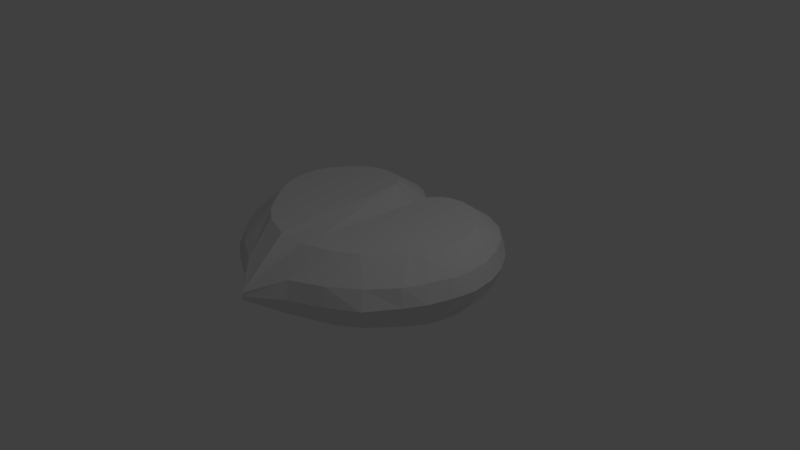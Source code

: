 # Source: health.blend  (saved by Blender 2.79.0; exported with 4.5.12 LTS)
import bpy
from mathutils import Matrix  # noqa: F401  (used for matrix-valued properties, if any)

bpy.ops.wm.read_factory_settings(use_empty=True)
scene = bpy.context.scene
scene.name = 'Scene'

# ---- collections
col_collection_1 = bpy.data.collections.new('Collection 1'); scene.collection.children.link(col_collection_1)

# ---- world
world_world = bpy.data.worlds.new('World'); scene.world = world_world
world_world.color = (0.05088, 0.05088, 0.05088)
world_world.use_sun_shadow = False
world_world.sun_shadow_jitter_overblur = 0.0
world_world.cycles.sampling_method = 'MANUAL'

# ---- cameras
cam_camera = bpy.data.cameras.new('Camera')
cam_camera.clip_end = 100.0
cam_camera.lens = 35.0
cam_camera.sensor_width = 32.0
cam_camera.sensor_height = 18.0
cam_camera.ortho_scale = 7.314
cam_camera.dof.focus_distance = 0.0
cam_camera.dof.aperture_fstop = 128.0

# ---- lights
light_lamp = bpy.data.lights.new('Lamp', 'POINT')
light_lamp.transmission_factor = 0.0
light_lamp.cutoff_distance = 30.0
light_lamp.energy = 100.0
light_lamp.shadow_buffer_clip_start = 1.001
light_lamp.shadow_soft_size = 0.1
light_lamp.shadow_maximum_resolution = 0.006
light_lamp.use_absolute_resolution = True

# ---- meshes
me_cube_001 = bpy.data.meshes.new('Cube.001')
me_cube_001.from_pydata([(-1.124, 1.192, -0.5108), (-0.7594, 1.19, -0.5108), (-0.5359, 0.9901, -0.5108), (-0.2277, 1.277, 0.00289), (-0.5401, 1.646, 0.002838), (-1.102, 1.688, 0.002838), (-1.7, 1.237, 0.002838), (-1.994, 0.647, 0.002838), (-1.978, 7.873e-08, 0.002838), (-1.724, -0.6061, 0.002838), (-1.065, -1.257, 0.002838), (-1.105, -0.7056, -0.5108), (-1.479, -0.2611, -0.5108), (-1.657, 0.1258, -0.5108), (-1.675, 0.4979, -0.5108), (-1.502, 0.8896, -0.5108), (-0.4193, -1.036, -0.5108), (-0.2303, -1.792, 0.002838), (-0.6648, -1.463, 0.002838), (-0.928, 1.219, -0.5108), (-0.6261, 1.111, -0.5108), (-0.3505, 1.508, 0.002838), (-0.8034, 1.723, 0.002838), (-0.2303, 1.067, -0.2335), (-0.5908, 1.552, -0.2335), (-1.088, 1.59, -0.2335), (-0.8371, -0.899, -0.5108), (-1.879, 0.9539, 0.002838), (-2.034, 0.2987, 0.002838), (-1.872, -0.332, 0.002838), (-1.428, -1.016, 0.002838), (-0.2303, -0.2578, 0.002838), (-1.3, -0.4802, -0.5108), (-1.585, -0.07986, -0.5108), (-1.687, 0.302, -0.5108), (-1.607, 0.7047, -0.5108), (-1.643, 1.199, -0.2335), (-1.919, 0.6028, -0.2335), (-1.904, 0.01965, -0.2335), (-1.667, -0.5703, -0.2335), (-1.029, -1.192, -0.2335), (-1.32, 1.078, -0.5108), (-1.434, 1.515, 0.002838), (-0.2303, -1.792, -0.04593), (-1.397, -0.9031, -0.2335), (-1.793, -0.2904, -0.2335), (-1.946, 0.314, -0.2335), (-1.813, 0.9163, -0.2335), (-1.412, 1.432, -0.2335), (-0.2303, -0.2578, -0.2335), (-0.8034, 1.623, -0.2335), (-0.38, 1.387, -0.2335), (-0.626, -1.401, -0.2335), (0.658, 1.192, -0.5108), (0.2936, 1.19, -0.5108), (0.07004, 0.9901, -0.5108), (-0.2381, 1.277, 0.00289), (0.07423, 1.646, 0.002838), (0.6362, 1.688, 0.002838), (1.234, 1.237, 0.002838), (1.528, 0.647, 0.002838), (1.512, -1.847e-07, 0.002838), (1.258, -0.6061, 0.002838), (0.5991, -1.257, 0.002838), (0.639, -0.7056, -0.5108), (1.013, -0.2611, -0.5108), (1.191, 0.1258, -0.5108), (1.209, 0.4979, -0.5108), (1.036, 0.8896, -0.5108), (-0.04655, -1.036, -0.5108), (-0.2356, -1.792, 0.002838), (0.1989, -1.463, 0.002838), (0.4621, 1.219, -0.5108), (0.1603, 1.111, -0.5108), (-0.1154, 1.508, 0.002838), (0.3375, 1.723, 0.002838), (-0.2356, 1.067, -0.2335), (0.125, 1.552, -0.2335), (0.6222, 1.59, -0.2335), (0.3712, -0.899, -0.5108), (1.413, 0.9539, 0.002838), (1.568, 0.2987, 0.002838), (1.406, -0.332, 0.002838), (0.9853, -1.016, 0.002838), (-0.2356, -0.2578, 0.002838), (0.8345, -0.4802, -0.5108), (1.119, -0.07986, -0.5108), (1.221, 0.302, -0.5108), (1.141, 0.7047, -0.5108), (1.177, 1.199, -0.2335), (1.453, 0.6028, -0.2335), (1.438, 0.01964, -0.2335), (1.201, -0.5703, -0.2335), (0.5636, -1.192, -0.2335), (0.8538, 1.078, -0.5108), (0.9684, 1.515, 0.002838), (-0.2356, -1.792, -0.04593), (0.9312, -0.9031, -0.2335), (1.327, -0.2904, -0.2335), (1.48, 0.314, -0.2335), (1.347, 0.9163, -0.2335), (0.946, 1.432, -0.2335), (-0.2356, -0.2578, -0.2335), (0.3375, 1.623, -0.2335), (-0.08588, 1.387, -0.2335), (0.1601, -1.401, -0.2335), (-1.124, 1.192, 0.5108), (-0.7594, 1.19, 0.5108), (-0.5359, 0.9901, 0.5108), (-0.2277, 1.277, -0.002891), (-0.5401, 1.646, -0.002838), (-1.102, 1.688, -0.002838), (-1.7, 1.237, -0.002838), (-1.994, 0.647, -0.002838), (-1.978, 7.787e-08, -0.002838), (-1.724, -0.6061, -0.002838), (-1.065, -1.257, -0.002838), (-1.105, -0.7056, 0.5108), (-1.479, -0.2611, 0.5108), (-1.657, 0.1258, 0.5108), (-1.675, 0.4979, 0.5108), (-1.502, 0.8896, 0.5108), (-0.4193, -1.036, 0.5108), (-0.2303, -1.792, -0.002838), (-0.6648, -1.463, -0.002838), (-0.928, 1.219, 0.5108), (-0.6261, 1.111, 0.5108), (-0.3505, 1.508, -0.002838), (-0.8034, 1.723, -0.002838), (-0.2303, 1.067, 0.2335), (-0.5908, 1.552, 0.2335), (-1.088, 1.59, 0.2335), (-0.8371, -0.899, 0.5108), (-1.879, 0.9539, -0.002838), (-2.034, 0.2987, -0.002838), (-1.872, -0.332, -0.002838), (-1.428, -0.9959, -0.002838), (-0.2303, -0.2578, -0.002838), (-1.3, -0.4802, 0.5108), (-1.585, -0.07986, 0.5108), (-1.687, 0.302, 0.5108), (-1.607, 0.7047, 0.5108), (-1.643, 1.199, 0.2335), (-1.919, 0.6028, 0.2335), (-1.904, 0.01965, 0.2335), (-1.667, -0.5703, 0.2335), (-1.029, -1.192, 0.2335), (-1.32, 1.078, 0.5108), (-1.434, 1.515, -0.002838), (-0.2303, -1.792, 0.04593), (-1.397, -0.9031, 0.2335), (-1.793, -0.2904, 0.2335), (-1.946, 0.314, 0.2335), (-1.813, 0.9163, 0.2335), (-1.412, 1.432, 0.2335), (-0.2303, -0.2578, 0.2335), (-0.8034, 1.623, 0.2335), (-0.38, 1.387, 0.2335), (-0.626, -1.401, 0.2335), (0.658, 1.192, 0.5108), (0.2936, 1.19, 0.5108), (0.07004, 0.9901, 0.5108), (-0.2381, 1.277, -0.002891), (0.07423, 1.646, -0.002838), (0.6362, 1.688, -0.002839), (1.234, 1.237, -0.002839), (1.528, 0.647, -0.002838), (1.512, -1.856e-07, -0.002838), (1.258, -0.6061, -0.002838), (0.5991, -1.257, -0.002838), (0.639, -0.7056, 0.5108), (1.013, -0.2611, 0.5108), (1.191, 0.1258, 0.5108), (1.209, 0.4979, 0.5108), (1.036, 0.8896, 0.5108), (-0.04655, -1.036, 0.5108), (-0.2356, -1.792, -0.002838), (0.1989, -1.463, -0.002838), (0.4621, 1.219, 0.5108), (0.1603, 1.111, 0.5108), (-0.1154, 1.508, -0.002838), (0.3375, 1.723, -0.002839), (-0.2356, 1.067, 0.2335), (0.125, 1.552, 0.2335), (0.6222, 1.59, 0.2335), (0.3712, -0.899, 0.5108), (1.413, 0.9539, -0.002838), (1.568, 0.2987, -0.002838), (1.406, -0.332, -0.002838), (0.9853, -1.016, -0.002838), (-0.2356, -0.2578, -0.002838), (0.8345, -0.4802, 0.5108), (1.119, -0.07986, 0.5108), (1.221, 0.302, 0.5108), (1.141, 0.7047, 0.5108), (1.177, 1.199, 0.2335), (1.453, 0.6028, 0.2335), (1.438, 0.01964, 0.2335), (1.201, -0.5703, 0.2335), (0.5636, -1.192, 0.2335), (0.8538, 1.078, 0.5108), (0.9684, 1.515, -0.002839), (-0.2356, -1.792, 0.04593), (0.9312, -0.9031, 0.2335), (1.327, -0.2904, 0.2335), (1.48, 0.314, 0.2335), (1.347, 0.9163, 0.2335), (0.946, 1.432, 0.2335), (-0.2356, -0.2578, 0.2335), (0.3375, 1.623, 0.2335), (-0.08588, 1.387, 0.2335), (0.1601, -1.401, 0.2335)], [], [(52, 43, 17, 18), (51, 20, 1, 24), (50, 19, 0, 25), (49, 23, 3, 31), (48, 36, 6, 42), (47, 27, 6, 36), (46, 28, 7, 37), (45, 29, 8, 38), (44, 30, 9, 39), (17, 31, 3, 21, 4, 22, 5, 42, 6, 27, 7, 28, 8, 29, 9, 30, 10, 18), (2, 16, 26, 11, 32, 12, 33, 13, 34, 14, 35, 15, 41, 0, 19, 1, 20), (32, 44, 39, 12), (11, 40, 44, 32), (40, 10, 30, 44), (33, 45, 38, 13), (12, 39, 45, 33), (39, 9, 29, 45), (34, 46, 37, 14), (13, 38, 46, 34), (38, 8, 28, 46), (35, 47, 36, 15), (14, 37, 47, 35), (37, 7, 27, 47), (25, 48, 42, 5), (0, 41, 48, 25), (41, 15, 36, 48), (43, 49, 31, 17), (22, 50, 25, 5), (4, 24, 50, 22), (24, 1, 19, 50), (21, 51, 24, 4), (3, 23, 51, 21), (23, 2, 20, 51), (40, 52, 18, 10), (11, 26, 52, 40), (26, 16, 43, 52), (16, 2, 23, 49, 43), (105, 71, 70, 96), (104, 77, 54, 73), (103, 78, 53, 72), (102, 84, 56, 76), (101, 95, 59, 89), (100, 89, 59, 80), (99, 90, 60, 81), (98, 91, 61, 82), (97, 92, 62, 83), (70, 71, 63, 83, 62, 82, 61, 81, 60, 80, 59, 95, 58, 75, 57, 74, 56, 84), (55, 73, 54, 72, 53, 94, 68, 88, 67, 87, 66, 86, 65, 85, 64, 79, 69), (85, 65, 92, 97), (64, 85, 97, 93), (93, 97, 83, 63), (86, 66, 91, 98), (65, 86, 98, 92), (92, 98, 82, 62), (87, 67, 90, 99), (66, 87, 99, 91), (91, 99, 81, 61), (88, 68, 89, 100), (67, 88, 100, 90), (90, 100, 80, 60), (78, 58, 95, 101), (53, 78, 101, 94), (94, 101, 89, 68), (96, 70, 84, 102), (75, 58, 78, 103), (57, 75, 103, 77), (77, 103, 72, 54), (74, 57, 77, 104), (56, 74, 104, 76), (76, 104, 73, 55), (93, 63, 71, 105), (64, 93, 105, 79), (79, 105, 96, 69), (69, 96, 102, 76, 55), (158, 124, 123, 149), (157, 130, 107, 126), (156, 131, 106, 125), (155, 137, 109, 129), (154, 148, 112, 142), (153, 142, 112, 133), (152, 143, 113, 134), (151, 144, 114, 135), (150, 145, 115, 136), (123, 124, 116, 136, 115, 135, 114, 134, 113, 133, 112, 148, 111, 128, 110, 127, 109, 137), (108, 126, 107, 125, 106, 147, 121, 141, 120, 140, 119, 139, 118, 138, 117, 132, 122), (138, 118, 145, 150), (117, 138, 150, 146), (146, 150, 136, 116), (139, 119, 144, 151), (118, 139, 151, 145), (145, 151, 135, 115), (140, 120, 143, 152), (119, 140, 152, 144), (144, 152, 134, 114), (141, 121, 142, 153), (120, 141, 153, 143), (143, 153, 133, 113), (131, 111, 148, 154), (106, 131, 154, 147), (147, 154, 142, 121), (149, 123, 137, 155), (128, 111, 131, 156), (110, 128, 156, 130), (130, 156, 125, 107), (127, 110, 130, 157), (109, 127, 157, 129), (129, 157, 126, 108), (146, 116, 124, 158), (117, 146, 158, 132), (132, 158, 149, 122), (122, 149, 155, 129, 108), (211, 202, 176, 177), (210, 179, 160, 183), (209, 178, 159, 184), (208, 182, 162, 190), (207, 195, 165, 201), (206, 186, 165, 195), (205, 187, 166, 196), (204, 188, 167, 197), (203, 189, 168, 198), (176, 190, 162, 180, 163, 181, 164, 201, 165, 186, 166, 187, 167, 188, 168, 189, 169, 177), (161, 175, 185, 170, 191, 171, 192, 172, 193, 173, 194, 174, 200, 159, 178, 160, 179), (191, 203, 198, 171), (170, 199, 203, 191), (199, 169, 189, 203), (192, 204, 197, 172), (171, 198, 204, 192), (198, 168, 188, 204), (193, 205, 196, 173), (172, 197, 205, 193), (197, 167, 187, 205), (194, 206, 195, 174), (173, 196, 206, 194), (196, 166, 186, 206), (184, 207, 201, 164), (159, 200, 207, 184), (200, 174, 195, 207), (202, 208, 190, 176), (181, 209, 184, 164), (163, 183, 209, 181), (183, 160, 178, 209), (180, 210, 183, 163), (162, 182, 210, 180), (182, 161, 179, 210), (199, 211, 177, 169), (170, 185, 211, 199), (185, 175, 202, 211), (175, 161, 182, 208, 202)])
me_cube_001.use_remesh_preserve_volume = False
me_cube_001.use_remesh_preserve_attributes = False
me_cube_001.use_mirror_vertex_groups = False
me_cube_001.update()

# ---- objects
ob_cube = bpy.data.objects.new('Cube', me_cube_001)
ob_lamp = bpy.data.objects.new('Lamp', light_lamp)
ob_camera = bpy.data.objects.new('Camera', cam_camera)

# ---- transforms, parenting, visibility, modifiers, constraints
ob_cube.location = (0.0, 0.0, 0.0)
ob_cube.lineart.crease_threshold = 0.0
ob_lamp.location = (4.076, 1.005, 5.904)
ob_lamp.rotation_euler = (0.6503, 0.05522, 1.866)
ob_lamp.lock_rotations_4d = False
ob_lamp.empty_display_type = 'ARROWS'
ob_lamp.color = (0.0, 0.0, 0.0, 0.0)
ob_lamp.lineart.crease_threshold = 0.0
ob_camera.location = (7.481, -6.508, 5.344)
ob_camera.rotation_euler = (1.109, 0.0, 0.8149)
ob_camera.lock_rotations_4d = False
ob_camera.empty_display_type = 'ARROWS'
ob_camera.color = (0.0, 0.0, 0.0, 0.0)
ob_camera.display_type = 'WIRE'
ob_camera.lineart.crease_threshold = 0.0

# ---- collection membership
col_collection_1.objects.link(ob_cube)
col_collection_1.objects.link(ob_lamp)
col_collection_1.objects.link(ob_camera)

# ---- scene / render settings (as saved in the file)
scene.camera = ob_camera
scene.frame_start = 1; scene.frame_end = 250; scene.frame_set(1)
scene.render.engine = 'BLENDER_EEVEE_NEXT'
scene.render.resolution_percentage = 50
scene.render.dither_intensity = 0.0
scene.cycles.use_denoising = False
scene.cycles.samples = 128
scene.cycles.sampling_pattern = 'TABULATED_SOBOL'
scene.cycles.use_adaptive_sampling = False
scene.cycles.use_light_tree = False
scene.cycles.blur_glossy = 0.0
scene.cycles.sample_clamp_indirect = 0.0
scene.view_settings.view_transform = 'Standard'
bpy.context.view_layer.update()
